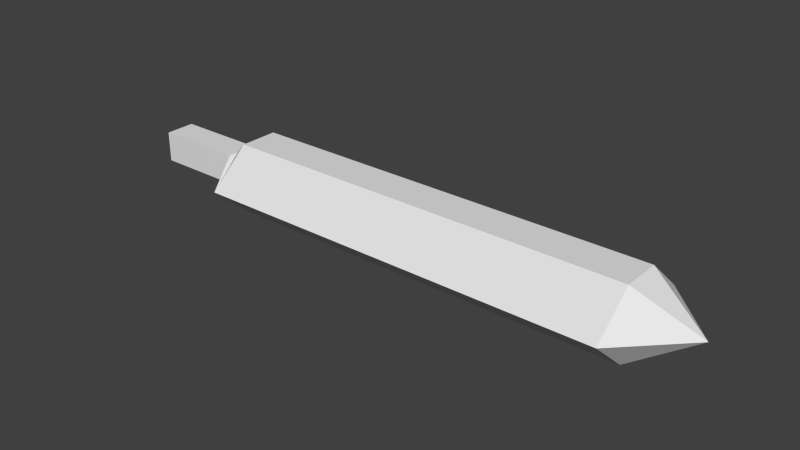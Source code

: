 # Source: GreatswordBladeSharp.blend  (saved by Blender 2.71.0; exported with 4.5.12 LTS)
import bpy
from mathutils import Matrix  # noqa: F401  (used for matrix-valued properties, if any)

bpy.ops.wm.read_factory_settings(use_empty=True)
scene = bpy.context.scene
scene.name = 'Scene'

# ---- collections
col_collection_1 = bpy.data.collections.new('Collection 1'); scene.collection.children.link(col_collection_1)

# ---- world
world_world = bpy.data.worlds.new('World'); scene.world = world_world
world_world.color = (0.05088, 0.05088, 0.05088)
world_world.use_sun_shadow = False
world_world.sun_shadow_jitter_overblur = 0.0
world_world.cycles.sampling_method = 'MANUAL'
world_world.cycles.sample_map_resolution = 256

# ---- meshes
me_cube = bpy.data.meshes.new('Cube')
me_cube.from_pydata([(0.0, -0.05186, -0.05217), (0.0, 0.05186, -0.05217), (2.0, 0.0, -4.086e-05), (2.0, 0.0, -4.086e-05), (0.0, -0.05186, 0.05217), (0.0, 0.05186, 0.05217), (2.0, 0.0, 4.086e-05), (2.0, 0.0, 4.086e-05), (1.0, 0.2036, 4.086e-05), (1.0, 0.2036, -4.086e-05), (1.0, -0.2036, 4.086e-05), (1.0, -0.2036, -4.086e-05), (1.4, 0.2036, 4.086e-05), (1.4, -0.2036, -4.086e-05), (1.4, 0.2036, -4.086e-05), (1.4, -0.2036, 4.086e-05), (0.6, 0.2036, -4.086e-05), (0.6, -0.2036, 4.086e-05), (0.6, 0.2036, 4.086e-05), (0.6, -0.2036, -4.086e-05), (0.4, 0.2036, -4.086e-05), (0.4, -0.2036, 4.086e-05), (0.4, 0.2036, 4.086e-05), (0.4, -0.2036, -4.086e-05), (1.8, 0.2036, 4.086e-05), (1.8, -0.2036, -4.086e-05), (1.8, 0.2036, -4.086e-05), (1.8, -0.2036, 4.086e-05), (0.3107, 0.05186, -0.05217), (0.3107, -0.05186, 0.05217), (0.3107, 0.05186, 0.05217), (0.3107, -0.05186, -0.05217), (0.0, -0.01729, 0.05217), (0.0, 0.01729, 0.05217), (0.0, 0.01729, -0.05217), (0.0, -0.01729, -0.05217), (2.0, 0.0, 4.086e-05), (2.0, 0.0, 4.086e-05), (2.0, 0.0, -4.086e-05), (2.0, 0.0, -4.086e-05), (1.0, 0.06604, -0.1206), (1.0, -0.06604, -0.1206), (1.0, 0.06604, 0.1206), (1.0, -0.06604, 0.1206), (1.4, 0.06604, -0.1206), (1.4, -0.06604, -0.1206), (1.4, 0.06604, 0.1206), (1.4, -0.06604, 0.1206), (0.6, 0.06604, 0.1206), (0.6, -0.06604, 0.1206), (0.6, 0.06604, -0.1206), (0.6, -0.06604, -0.1206), (0.4, 0.06604, 0.1206), (0.4, -0.06604, 0.1206), (0.4, 0.06604, -0.1206), (0.4, -0.06604, -0.1206), (1.8, 0.06604, -0.1206), (1.8, -0.06604, -0.1206), (1.8, 0.06604, 0.1206), (1.8, -0.06604, 0.1206), (0.3107, 0.01729, 0.05217), (0.3107, -0.01729, 0.05217), (0.3107, 0.01729, -0.05217), (0.3107, -0.01729, -0.05217)], [], [(33, 5, 1, 34), (24, 6, 2, 26), (37, 7, 3, 38), (29, 4, 0, 31), (56, 26, 2, 39), (60, 30, 5, 33), (18, 8, 9, 16), (15, 10, 11, 13), (50, 16, 9, 40), (46, 12, 8, 42), (8, 12, 14, 9), (40, 9, 14, 44), (27, 15, 13, 25), (58, 24, 12, 46), (10, 17, 19, 11), (42, 8, 18, 48), (22, 18, 16, 20), (54, 20, 16, 50), (17, 21, 23, 19), (48, 18, 22, 52), (30, 22, 20, 28), (62, 28, 20, 54), (12, 24, 26, 14), (44, 14, 26, 56), (7, 27, 25, 3), (36, 6, 24, 58), (21, 29, 31, 23), (52, 22, 30, 60), (5, 30, 28, 1), (34, 1, 28, 62), (4, 32, 35, 0), (32, 33, 34, 35), (6, 36, 39, 2), (36, 37, 38, 39), (25, 57, 38, 3), (57, 56, 39, 38), (29, 61, 32, 4), (61, 60, 33, 32), (19, 51, 41, 11), (51, 50, 40, 41), (15, 47, 43, 10), (47, 46, 42, 43), (11, 41, 45, 13), (41, 40, 44, 45), (27, 59, 47, 15), (59, 58, 46, 47), (10, 43, 49, 17), (43, 42, 48, 49), (23, 55, 51, 19), (55, 54, 50, 51), (17, 49, 53, 21), (49, 48, 52, 53), (31, 63, 55, 23), (63, 62, 54, 55), (13, 45, 57, 25), (45, 44, 56, 57), (7, 37, 59, 27), (37, 36, 58, 59), (21, 53, 61, 29), (53, 52, 60, 61), (0, 35, 63, 31), (35, 34, 62, 63)])
me_cube.use_remesh_preserve_volume = False
me_cube.use_remesh_preserve_attributes = False
me_cube.use_mirror_vertex_groups = False
me_cube.update()

# ---- objects
ob_cube_001 = bpy.data.objects.new('Cube.001', me_cube)

# ---- transforms, parenting, visibility, modifiers, constraints
ob_cube_001.location = (0.0, 0.0, 0.0)
ob_cube_001.scale = (0.5, 0.5, 0.5)
ob_cube_001.lineart.crease_threshold = 0.0

# ---- collection membership
col_collection_1.objects.link(ob_cube_001)

# ---- scene / render settings (as saved in the file)
scene.frame_start = 1; scene.frame_end = 250; scene.frame_set(1)
scene.render.engine = 'BLENDER_EEVEE_NEXT'
scene.render.resolution_percentage = 50
scene.render.dither_intensity = 0.0
scene.cycles.use_denoising = False
scene.cycles.samples = 10
scene.cycles.sampling_pattern = 'TABULATED_SOBOL'
scene.cycles.light_sampling_threshold = 0.0
scene.cycles.use_adaptive_sampling = False
scene.cycles.use_light_tree = False
scene.cycles.blur_glossy = 0.0
scene.cycles.volume_bounces = 1
scene.cycles.pixel_filter_type = 'GAUSSIAN'
scene.cycles.sample_clamp_indirect = 0.0
scene.view_settings.view_transform = 'Standard'
bpy.context.view_layer.update()

# ---- added for rendering (the .blend has no active camera and no usable light): camera, sun
cam_auto = bpy.data.cameras.new('AutoCamera')
cam_auto.lens = 50.0
cam_auto.sensor_width = 36.0
cam_auto.clip_end = 1000.0
ob_auto_camera = bpy.data.objects.new('AutoCamera', cam_auto)
scene.collection.objects.link(ob_auto_camera)
ob_auto_camera.location = (1.45077, -1.14092, 0.760614)
ob_auto_camera.rotation_euler = (1.09748, -7.21219e-08, 0.694738)
scene.camera = ob_auto_camera
light_auto_sun = bpy.data.lights.new('AutoSun', 'SUN')
light_auto_sun.energy = 3.0
light_auto_sun.angle = 0.0523599
ob_auto_sun = bpy.data.objects.new('AutoSun', light_auto_sun)
scene.collection.objects.link(ob_auto_sun)
ob_auto_sun.rotation_euler = (0.872665, 0.174533, 0.523599)
bpy.context.view_layer.update()
